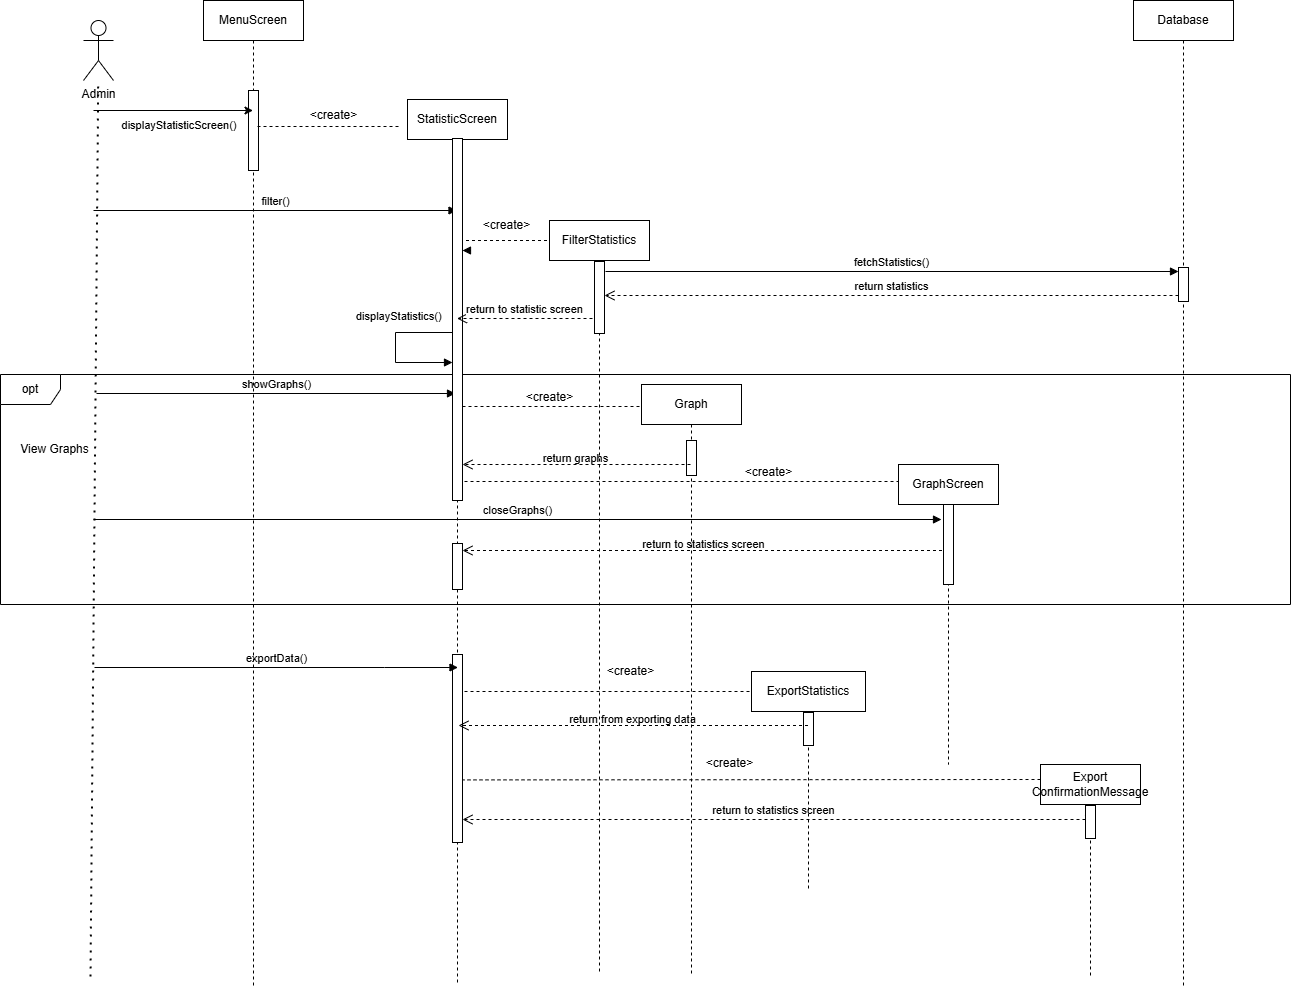

The diagram above was exported from draw.io. Its source (the exported page's mxGraphModel, read from the mxfile embedded in the PNG):
<mxGraphModel dx="1436" dy="1617" grid="0" gridSize="10" guides="1" tooltips="1" connect="1" arrows="1" fold="1" page="1" pageScale="1" pageWidth="850" pageHeight="1100" math="0" shadow="0">
  <root>
    <mxCell id="0" />
    <mxCell id="1" parent="0" />
    <mxCell id="HH4dhnkVO7UgigMxfKaa-1" value="MenuScreen" style="shape=umlLifeline;perimeter=lifelinePerimeter;whiteSpace=wrap;html=1;container=0;dropTarget=0;collapsible=0;recursiveResize=0;outlineConnect=0;portConstraint=eastwest;newEdgeStyle={&quot;edgeStyle&quot;:&quot;elbowEdgeStyle&quot;,&quot;elbow&quot;:&quot;vertical&quot;,&quot;curved&quot;:0,&quot;rounded&quot;:0};labelBackgroundColor=none;" parent="1" vertex="1">
      <mxGeometry x="50" y="40" width="100" height="986" as="geometry" />
    </mxCell>
    <mxCell id="HH4dhnkVO7UgigMxfKaa-2" value="" style="html=1;points=[];perimeter=orthogonalPerimeter;outlineConnect=0;targetShapes=umlLifeline;portConstraint=eastwest;newEdgeStyle={&quot;edgeStyle&quot;:&quot;elbowEdgeStyle&quot;,&quot;elbow&quot;:&quot;vertical&quot;,&quot;curved&quot;:0,&quot;rounded&quot;:0};labelBackgroundColor=none;" parent="HH4dhnkVO7UgigMxfKaa-1" vertex="1">
      <mxGeometry x="45" y="90" width="10" height="80" as="geometry" />
    </mxCell>
    <mxCell id="HH4dhnkVO7UgigMxfKaa-3" value="Admin" style="shape=umlActor;verticalLabelPosition=bottom;verticalAlign=top;html=1;outlineConnect=0;labelBackgroundColor=none;" parent="1" vertex="1">
      <mxGeometry x="-70" y="60" width="30" height="60" as="geometry" />
    </mxCell>
    <mxCell id="HH4dhnkVO7UgigMxfKaa-4" value="" style="endArrow=none;dashed=1;html=1;dashPattern=1 3;strokeWidth=2;rounded=0;labelBackgroundColor=none;fontColor=default;" parent="1" target="HH4dhnkVO7UgigMxfKaa-3" edge="1">
      <mxGeometry width="50" height="50" relative="1" as="geometry">
        <mxPoint x="-63" y="1016" as="sourcePoint" />
        <mxPoint x="270" y="380" as="targetPoint" />
      </mxGeometry>
    </mxCell>
    <mxCell id="HH4dhnkVO7UgigMxfKaa-5" value="" style="endArrow=classic;html=1;rounded=0;labelBackgroundColor=none;fontColor=default;" parent="1" target="HH4dhnkVO7UgigMxfKaa-1" edge="1">
      <mxGeometry width="50" height="50" relative="1" as="geometry">
        <mxPoint x="-60" y="150" as="sourcePoint" />
        <mxPoint x="270" y="380" as="targetPoint" />
      </mxGeometry>
    </mxCell>
    <mxCell id="HH4dhnkVO7UgigMxfKaa-6" value="&lt;font style=&quot;font-size: 11px;&quot;&gt;displayStatisticScreen()&lt;/font&gt;" style="text;html=1;align=center;verticalAlign=middle;whiteSpace=wrap;rounded=0;labelBackgroundColor=none;" parent="1" vertex="1">
      <mxGeometry x="-4" y="150" width="60" height="30" as="geometry" />
    </mxCell>
    <mxCell id="HH4dhnkVO7UgigMxfKaa-7" value="Database" style="shape=umlLifeline;perimeter=lifelinePerimeter;whiteSpace=wrap;html=1;container=1;dropTarget=0;collapsible=0;recursiveResize=0;outlineConnect=0;portConstraint=eastwest;newEdgeStyle={&quot;curved&quot;:0,&quot;rounded&quot;:0};labelBackgroundColor=none;" parent="1" vertex="1">
      <mxGeometry x="980" y="40" width="100" height="987" as="geometry" />
    </mxCell>
    <mxCell id="HH4dhnkVO7UgigMxfKaa-9" value="" style="html=1;points=[[0,0,0,0,5],[0,1,0,0,-5],[1,0,0,0,5],[1,1,0,0,-5]];perimeter=orthogonalPerimeter;outlineConnect=0;targetShapes=umlLifeline;portConstraint=eastwest;newEdgeStyle={&quot;curved&quot;:0,&quot;rounded&quot;:0};labelBackgroundColor=none;" parent="HH4dhnkVO7UgigMxfKaa-7" vertex="1">
      <mxGeometry x="45" y="267" width="10" height="34" as="geometry" />
    </mxCell>
    <mxCell id="HH4dhnkVO7UgigMxfKaa-18" value="fetchStatistics()" style="html=1;verticalAlign=bottom;endArrow=block;curved=0;rounded=0;labelBackgroundColor=none;fontColor=default;" parent="HH4dhnkVO7UgigMxfKaa-7" source="HH4dhnkVO7UgigMxfKaa-9" target="HH4dhnkVO7UgigMxfKaa-7" edge="1">
      <mxGeometry y="292" width="80" relative="1" as="geometry">
        <mxPoint x="-670" y="250" as="sourcePoint" />
        <mxPoint x="-295.5" y="250" as="targetPoint" />
        <mxPoint x="-292" y="-13" as="offset" />
      </mxGeometry>
    </mxCell>
    <mxCell id="HH4dhnkVO7UgigMxfKaa-14" value="StatisticScreen" style="shape=umlLifeline;perimeter=lifelinePerimeter;whiteSpace=wrap;html=1;container=1;dropTarget=0;collapsible=0;recursiveResize=0;outlineConnect=0;portConstraint=eastwest;newEdgeStyle={&quot;curved&quot;:0,&quot;rounded&quot;:0};labelBackgroundColor=none;" parent="1" vertex="1">
      <mxGeometry x="254" y="139" width="100" height="883" as="geometry" />
    </mxCell>
    <mxCell id="qyxQcFkf9Q8eRrkLhXYU-12" value="" style="html=1;points=[[0,0,0,0,5],[0,1,0,0,-5],[1,0,0,0,5],[1,1,0,0,-5]];perimeter=orthogonalPerimeter;outlineConnect=0;targetShapes=umlLifeline;portConstraint=eastwest;newEdgeStyle={&quot;curved&quot;:0,&quot;rounded&quot;:0};labelBackgroundColor=none;" parent="HH4dhnkVO7UgigMxfKaa-14" vertex="1">
      <mxGeometry x="45" y="555" width="10" height="188" as="geometry" />
    </mxCell>
    <mxCell id="HH4dhnkVO7UgigMxfKaa-19" value="return statistics" style="html=1;verticalAlign=bottom;endArrow=open;dashed=1;endSize=8;curved=0;rounded=0;exitX=0;exitY=1;exitDx=0;exitDy=-5;exitPerimeter=0;labelBackgroundColor=none;fontColor=default;" parent="1" edge="1">
      <mxGeometry relative="1" as="geometry">
        <mxPoint x="1024.9999999999995" y="335" as="sourcePoint" />
        <mxPoint x="451" y="335" as="targetPoint" />
      </mxGeometry>
    </mxCell>
    <mxCell id="HH4dhnkVO7UgigMxfKaa-20" value="Graph" style="shape=umlLifeline;perimeter=lifelinePerimeter;whiteSpace=wrap;html=1;container=1;dropTarget=0;collapsible=0;recursiveResize=0;outlineConnect=0;portConstraint=eastwest;newEdgeStyle={&quot;curved&quot;:0,&quot;rounded&quot;:0};labelBackgroundColor=none;" parent="1" vertex="1">
      <mxGeometry x="488" y="424" width="100" height="592" as="geometry" />
    </mxCell>
    <mxCell id="HH4dhnkVO7UgigMxfKaa-29" value="ExportStatistics" style="shape=umlLifeline;perimeter=lifelinePerimeter;whiteSpace=wrap;html=1;container=1;dropTarget=0;collapsible=0;recursiveResize=0;outlineConnect=0;portConstraint=eastwest;newEdgeStyle={&quot;curved&quot;:0,&quot;rounded&quot;:0};labelBackgroundColor=none;" parent="1" vertex="1">
      <mxGeometry x="598" y="711" width="114" height="218" as="geometry" />
    </mxCell>
    <mxCell id="HH4dhnkVO7UgigMxfKaa-94" value="" style="html=1;points=[[0,0,0,0,5],[0,1,0,0,-5],[1,0,0,0,5],[1,1,0,0,-5]];perimeter=orthogonalPerimeter;outlineConnect=0;targetShapes=umlLifeline;portConstraint=eastwest;newEdgeStyle={&quot;curved&quot;:0,&quot;rounded&quot;:0};labelBackgroundColor=none;" parent="HH4dhnkVO7UgigMxfKaa-29" vertex="1">
      <mxGeometry x="52" y="41" width="10" height="33" as="geometry" />
    </mxCell>
    <mxCell id="HH4dhnkVO7UgigMxfKaa-71" value="filter()" style="html=1;verticalAlign=bottom;endArrow=block;curved=0;rounded=0;labelBackgroundColor=none;fontColor=default;" parent="1" target="HH4dhnkVO7UgigMxfKaa-14" edge="1">
      <mxGeometry width="80" relative="1" as="geometry">
        <mxPoint x="-60" y="250" as="sourcePoint" />
        <mxPoint x="20" y="250" as="targetPoint" />
      </mxGeometry>
    </mxCell>
    <mxCell id="HH4dhnkVO7UgigMxfKaa-77" value="displayStatistics()" style="html=1;align=left;spacingLeft=2;endArrow=block;rounded=0;edgeStyle=orthogonalEdgeStyle;curved=0;rounded=0;labelBackgroundColor=none;fontColor=default;" parent="1" target="HH4dhnkVO7UgigMxfKaa-15" edge="1">
      <mxGeometry x="-0.1918" y="-46" relative="1" as="geometry">
        <mxPoint x="301" y="372" as="sourcePoint" />
        <Array as="points">
          <mxPoint x="242" y="372" />
          <mxPoint x="242" y="402" />
        </Array>
        <mxPoint x="305" y="402" as="targetPoint" />
        <mxPoint x="3" y="-16" as="offset" />
      </mxGeometry>
    </mxCell>
    <mxCell id="HH4dhnkVO7UgigMxfKaa-78" value="opt" style="shape=umlFrame;whiteSpace=wrap;html=1;pointerEvents=0;labelBackgroundColor=none;" parent="1" vertex="1">
      <mxGeometry x="-153" y="414" width="1290" height="230" as="geometry" />
    </mxCell>
    <mxCell id="HH4dhnkVO7UgigMxfKaa-80" value="showGraphs()" style="html=1;verticalAlign=bottom;endArrow=block;curved=0;rounded=0;labelBackgroundColor=none;fontColor=default;" parent="1" edge="1">
      <mxGeometry width="80" relative="1" as="geometry">
        <mxPoint x="-57" y="433" as="sourcePoint" />
        <mxPoint x="302" y="433" as="targetPoint" />
      </mxGeometry>
    </mxCell>
    <mxCell id="HH4dhnkVO7UgigMxfKaa-82" value="" style="html=1;points=[[0,0,0,0,5],[0,1,0,0,-5],[1,0,0,0,5],[1,1,0,0,-5]];perimeter=orthogonalPerimeter;outlineConnect=0;targetShapes=umlLifeline;portConstraint=eastwest;newEdgeStyle={&quot;curved&quot;:0,&quot;rounded&quot;:0};labelBackgroundColor=none;" parent="1" vertex="1">
      <mxGeometry x="533" y="480" width="10" height="35" as="geometry" />
    </mxCell>
    <mxCell id="HH4dhnkVO7UgigMxfKaa-83" value="closeGraphs()" style="html=1;verticalAlign=bottom;endArrow=block;curved=0;rounded=0;labelBackgroundColor=none;fontColor=default;" parent="1" edge="1">
      <mxGeometry width="80" relative="1" as="geometry">
        <mxPoint x="-60" y="559" as="sourcePoint" />
        <mxPoint x="788" y="559" as="targetPoint" />
      </mxGeometry>
    </mxCell>
    <mxCell id="HH4dhnkVO7UgigMxfKaa-85" value="return to statistics screen&lt;div&gt;&lt;br&gt;&lt;/div&gt;" style="html=1;verticalAlign=bottom;endArrow=open;dashed=1;endSize=8;curved=0;rounded=0;labelBackgroundColor=none;fontColor=default;" parent="1" source="_NnOtXKeB9LU1LIHHncg-6" target="HH4dhnkVO7UgigMxfKaa-86" edge="1">
      <mxGeometry x="0.0089" y="16" relative="1" as="geometry">
        <mxPoint x="470" y="610" as="sourcePoint" />
        <mxPoint x="630" y="610" as="targetPoint" />
        <Array as="points">
          <mxPoint x="390" y="590" />
        </Array>
        <mxPoint as="offset" />
      </mxGeometry>
    </mxCell>
    <mxCell id="HH4dhnkVO7UgigMxfKaa-86" value="" style="html=1;points=[[0,0,0,0,5],[0,1,0,0,-5],[1,0,0,0,5],[1,1,0,0,-5]];perimeter=orthogonalPerimeter;outlineConnect=0;targetShapes=umlLifeline;portConstraint=eastwest;newEdgeStyle={&quot;curved&quot;:0,&quot;rounded&quot;:0};labelBackgroundColor=none;" parent="1" vertex="1">
      <mxGeometry x="299" y="583" width="10" height="46" as="geometry" />
    </mxCell>
    <mxCell id="HH4dhnkVO7UgigMxfKaa-88" value="View Graphs" style="text;html=1;align=center;verticalAlign=middle;resizable=0;points=[];autosize=1;strokeColor=none;fillColor=none;labelBackgroundColor=none;" parent="1" vertex="1">
      <mxGeometry x="-144" y="474" width="90" height="30" as="geometry" />
    </mxCell>
    <mxCell id="HH4dhnkVO7UgigMxfKaa-89" value="exportData()" style="html=1;verticalAlign=bottom;endArrow=block;curved=0;rounded=0;labelBackgroundColor=none;fontColor=default;" parent="1" edge="1">
      <mxGeometry width="80" relative="1" as="geometry">
        <mxPoint x="-59" y="707" as="sourcePoint" />
        <mxPoint x="304.5" y="707.0000000000002" as="targetPoint" />
        <Array as="points">
          <mxPoint x="231" y="707" />
        </Array>
      </mxGeometry>
    </mxCell>
    <mxCell id="HH4dhnkVO7UgigMxfKaa-96" value="return to statistics screen" style="html=1;verticalAlign=bottom;endArrow=open;dashed=1;endSize=8;curved=0;rounded=0;labelBackgroundColor=none;fontColor=default;" parent="1" source="SV95VCOMcMvpNXfqxxMD-1" edge="1">
      <mxGeometry relative="1" as="geometry">
        <mxPoint x="936.5" y="858.9999999999999" as="sourcePoint" />
        <mxPoint x="309" y="858.9999999999998" as="targetPoint" />
      </mxGeometry>
    </mxCell>
    <mxCell id="lrbRLF5vEz7lnnpwt23d-1" value="" style="html=1;verticalAlign=bottom;endArrow=block;curved=0;rounded=0;labelBackgroundColor=none;fontColor=default;" parent="1" target="HH4dhnkVO7UgigMxfKaa-15" edge="1">
      <mxGeometry width="80" relative="1" as="geometry">
        <mxPoint x="310" y="290" as="sourcePoint" />
        <mxPoint x="1030" y="290" as="targetPoint" />
      </mxGeometry>
    </mxCell>
    <mxCell id="HH4dhnkVO7UgigMxfKaa-15" value="" style="html=1;points=[[0,0,0,0,5],[0,1,0,0,-5],[1,0,0,0,5],[1,1,0,0,-5]];perimeter=orthogonalPerimeter;outlineConnect=0;targetShapes=umlLifeline;portConstraint=eastwest;newEdgeStyle={&quot;curved&quot;:0,&quot;rounded&quot;:0};labelBackgroundColor=none;" parent="1" vertex="1">
      <mxGeometry x="299" y="178" width="10" height="362" as="geometry" />
    </mxCell>
    <mxCell id="qyxQcFkf9Q8eRrkLhXYU-1" value="" style="endArrow=none;dashed=1;html=1;rounded=0;labelBackgroundColor=none;fontColor=default;" parent="1" edge="1">
      <mxGeometry width="50" height="50" relative="1" as="geometry">
        <mxPoint x="104" y="166" as="sourcePoint" />
        <mxPoint x="246" y="166" as="targetPoint" />
      </mxGeometry>
    </mxCell>
    <mxCell id="qyxQcFkf9Q8eRrkLhXYU-2" value="&amp;lt;create&amp;gt;" style="text;html=1;align=center;verticalAlign=middle;resizable=0;points=[];autosize=1;strokeColor=none;fillColor=none;rotation=0;" parent="1" vertex="1">
      <mxGeometry x="147" y="142" width="65" height="26" as="geometry" />
    </mxCell>
    <mxCell id="qyxQcFkf9Q8eRrkLhXYU-3" value="" style="endArrow=none;dashed=1;html=1;rounded=0;labelBackgroundColor=none;fontColor=default;" parent="1" edge="1">
      <mxGeometry width="50" height="50" relative="1" as="geometry">
        <mxPoint x="393.5" y="280" as="sourcePoint" />
        <mxPoint x="311.5" y="280" as="targetPoint" />
      </mxGeometry>
    </mxCell>
    <mxCell id="qyxQcFkf9Q8eRrkLhXYU-4" value="&amp;lt;create&amp;gt;" style="text;html=1;align=center;verticalAlign=middle;resizable=0;points=[];autosize=1;strokeColor=none;fillColor=none;rotation=0;" parent="1" vertex="1">
      <mxGeometry x="320" y="252" width="65" height="26" as="geometry" />
    </mxCell>
    <mxCell id="qyxQcFkf9Q8eRrkLhXYU-5" value="FilterStatistics" style="shape=umlLifeline;perimeter=lifelinePerimeter;whiteSpace=wrap;html=1;container=1;dropTarget=0;collapsible=0;recursiveResize=0;outlineConnect=0;portConstraint=eastwest;newEdgeStyle={&quot;curved&quot;:0,&quot;rounded&quot;:0};" parent="1" vertex="1">
      <mxGeometry x="396" y="260" width="100" height="753" as="geometry" />
    </mxCell>
    <mxCell id="qyxQcFkf9Q8eRrkLhXYU-6" value="" style="html=1;points=[[0,0,0,0,5],[0,1,0,0,-5],[1,0,0,0,5],[1,1,0,0,-5]];perimeter=orthogonalPerimeter;outlineConnect=0;targetShapes=umlLifeline;portConstraint=eastwest;newEdgeStyle={&quot;curved&quot;:0,&quot;rounded&quot;:0};" parent="qyxQcFkf9Q8eRrkLhXYU-5" vertex="1">
      <mxGeometry x="45" y="41" width="10" height="72" as="geometry" />
    </mxCell>
    <mxCell id="qyxQcFkf9Q8eRrkLhXYU-7" value="" style="html=1;verticalAlign=bottom;endArrow=block;curved=0;rounded=0;labelBackgroundColor=none;fontColor=default;" parent="1" edge="1">
      <mxGeometry width="80" relative="1" as="geometry">
        <mxPoint x="452" y="311" as="sourcePoint" />
        <mxPoint x="1024.9999999999995" y="311" as="targetPoint" />
      </mxGeometry>
    </mxCell>
    <mxCell id="qyxQcFkf9Q8eRrkLhXYU-8" value="return to statistic screen" style="html=1;verticalAlign=bottom;endArrow=open;dashed=1;endSize=8;curved=0;rounded=0;" parent="1" target="HH4dhnkVO7UgigMxfKaa-14" edge="1">
      <mxGeometry relative="1" as="geometry">
        <mxPoint x="439" y="358" as="sourcePoint" />
        <mxPoint x="359" y="358" as="targetPoint" />
      </mxGeometry>
    </mxCell>
    <mxCell id="qyxQcFkf9Q8eRrkLhXYU-10" value="" style="endArrow=none;dashed=1;html=1;rounded=0;labelBackgroundColor=none;fontColor=default;" parent="1" edge="1">
      <mxGeometry width="50" height="50" relative="1" as="geometry">
        <mxPoint x="309" y="446" as="sourcePoint" />
        <mxPoint x="486" y="446" as="targetPoint" />
      </mxGeometry>
    </mxCell>
    <mxCell id="qyxQcFkf9Q8eRrkLhXYU-11" value="&amp;lt;create&amp;gt;" style="text;html=1;align=center;verticalAlign=middle;resizable=0;points=[];autosize=1;strokeColor=none;fillColor=none;rotation=0;" parent="1" vertex="1">
      <mxGeometry x="363" y="424" width="65" height="26" as="geometry" />
    </mxCell>
    <mxCell id="qyxQcFkf9Q8eRrkLhXYU-16" value="" style="endArrow=none;dashed=1;html=1;rounded=0;" parent="1" edge="1">
      <mxGeometry width="50" height="50" relative="1" as="geometry">
        <mxPoint x="596" y="731" as="sourcePoint" />
        <mxPoint x="309" y="731" as="targetPoint" />
      </mxGeometry>
    </mxCell>
    <mxCell id="qyxQcFkf9Q8eRrkLhXYU-17" value="&amp;lt;create&amp;gt;" style="text;html=1;align=center;verticalAlign=middle;resizable=0;points=[];autosize=1;strokeColor=none;fillColor=none;rotation=0;" parent="1" vertex="1">
      <mxGeometry x="444" y="698" width="65" height="26" as="geometry" />
    </mxCell>
    <mxCell id="_NnOtXKeB9LU1LIHHncg-3" value="return graphs&lt;div&gt;&lt;br&gt;&lt;/div&gt;" style="html=1;verticalAlign=bottom;endArrow=open;dashed=1;endSize=8;curved=0;rounded=0;labelBackgroundColor=none;fontColor=default;" parent="1" edge="1">
      <mxGeometry x="0.0089" y="16" relative="1" as="geometry">
        <mxPoint x="537" y="504" as="sourcePoint" />
        <mxPoint x="309" y="504" as="targetPoint" />
        <Array as="points">
          <mxPoint x="390" y="504" />
        </Array>
        <mxPoint as="offset" />
      </mxGeometry>
    </mxCell>
    <mxCell id="_NnOtXKeB9LU1LIHHncg-5" value="" style="endArrow=none;dashed=1;html=1;rounded=0;labelBackgroundColor=none;fontColor=default;" parent="1" edge="1">
      <mxGeometry width="50" height="50" relative="1" as="geometry">
        <mxPoint x="311" y="521" as="sourcePoint" />
        <mxPoint x="748" y="521" as="targetPoint" />
      </mxGeometry>
    </mxCell>
    <mxCell id="_NnOtXKeB9LU1LIHHncg-6" value="GraphScreen" style="shape=umlLifeline;perimeter=lifelinePerimeter;whiteSpace=wrap;html=1;container=1;dropTarget=0;collapsible=0;recursiveResize=0;outlineConnect=0;portConstraint=eastwest;newEdgeStyle={&quot;curved&quot;:0,&quot;rounded&quot;:0};" parent="1" vertex="1">
      <mxGeometry x="745" y="504" width="100" height="300" as="geometry" />
    </mxCell>
    <mxCell id="_NnOtXKeB9LU1LIHHncg-7" value="" style="html=1;points=[[0,0,0,0,5],[0,1,0,0,-5],[1,0,0,0,5],[1,1,0,0,-5]];perimeter=orthogonalPerimeter;outlineConnect=0;targetShapes=umlLifeline;portConstraint=eastwest;newEdgeStyle={&quot;curved&quot;:0,&quot;rounded&quot;:0};" parent="_NnOtXKeB9LU1LIHHncg-6" vertex="1">
      <mxGeometry x="45" y="40" width="10" height="80" as="geometry" />
    </mxCell>
    <mxCell id="_NnOtXKeB9LU1LIHHncg-8" value="&amp;lt;create&amp;gt;" style="text;html=1;align=center;verticalAlign=middle;resizable=0;points=[];autosize=1;strokeColor=none;fillColor=none;rotation=0;" parent="1" vertex="1">
      <mxGeometry x="582" y="499" width="65" height="26" as="geometry" />
    </mxCell>
    <mxCell id="buq8afLsxfx4RMo1T5ly-1" value="return from exporting data&lt;div&gt;&lt;br&gt;&lt;/div&gt;" style="html=1;verticalAlign=bottom;endArrow=open;dashed=1;endSize=8;curved=0;rounded=0;labelBackgroundColor=none;fontColor=default;" parent="1" source="HH4dhnkVO7UgigMxfKaa-29" edge="1">
      <mxGeometry x="0.0089" y="16" relative="1" as="geometry">
        <mxPoint x="533" y="765" as="sourcePoint" />
        <mxPoint x="305" y="765" as="targetPoint" />
        <Array as="points">
          <mxPoint x="386" y="765" />
        </Array>
        <mxPoint as="offset" />
      </mxGeometry>
    </mxCell>
    <mxCell id="buq8afLsxfx4RMo1T5ly-3" value="" style="endArrow=none;dashed=1;html=1;rounded=0;" parent="1" edge="1">
      <mxGeometry width="50" height="50" relative="1" as="geometry">
        <mxPoint x="887" y="819" as="sourcePoint" />
        <mxPoint x="309" y="819.41" as="targetPoint" />
      </mxGeometry>
    </mxCell>
    <mxCell id="buq8afLsxfx4RMo1T5ly-5" value="&amp;lt;create&amp;gt;" style="text;html=1;align=center;verticalAlign=middle;resizable=0;points=[];autosize=1;strokeColor=none;fillColor=none;rotation=0;" parent="1" vertex="1">
      <mxGeometry x="543" y="790" width="65" height="26" as="geometry" />
    </mxCell>
    <mxCell id="buq8afLsxfx4RMo1T5ly-6" value="Export&lt;div&gt;ConfirmationMessage&lt;/div&gt;" style="shape=umlLifeline;perimeter=lifelinePerimeter;whiteSpace=wrap;html=1;container=1;dropTarget=0;collapsible=0;recursiveResize=0;outlineConnect=0;portConstraint=eastwest;newEdgeStyle={&quot;curved&quot;:0,&quot;rounded&quot;:0};" parent="1" vertex="1">
      <mxGeometry x="887" y="804" width="100" height="214" as="geometry" />
    </mxCell>
    <mxCell id="SV95VCOMcMvpNXfqxxMD-2" value="" style="html=1;verticalAlign=bottom;endArrow=open;dashed=1;endSize=8;curved=0;rounded=0;labelBackgroundColor=none;fontColor=default;" parent="1" target="SV95VCOMcMvpNXfqxxMD-1" edge="1">
      <mxGeometry relative="1" as="geometry">
        <mxPoint x="936.5" y="858.9999999999999" as="sourcePoint" />
        <mxPoint x="309" y="858.9999999999998" as="targetPoint" />
      </mxGeometry>
    </mxCell>
    <mxCell id="SV95VCOMcMvpNXfqxxMD-1" value="" style="html=1;points=[[0,0,0,0,5],[0,1,0,0,-5],[1,0,0,0,5],[1,1,0,0,-5]];perimeter=orthogonalPerimeter;outlineConnect=0;targetShapes=umlLifeline;portConstraint=eastwest;newEdgeStyle={&quot;curved&quot;:0,&quot;rounded&quot;:0};labelBackgroundColor=none;" parent="1" vertex="1">
      <mxGeometry x="932" y="845" width="10" height="33" as="geometry" />
    </mxCell>
  </root>
</mxGraphModel>